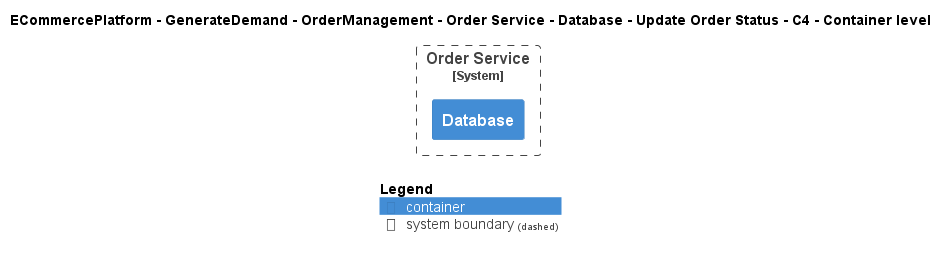

The diagram above was rendered by PlantUML. Its source (embedded in the PNG):
@startuml
!include ..\..\..\..\..\..\..\..\..\.c4s\C4_Container.puml

AddElementTag("c4interflow:lifecycle:new", $bgColor=green, $fontColor=#ffffff, $borderColor=green, $shadowing="False")
AddElementTag("c4interflow:lifecycle:changed", $bgColor=orange, $fontColor=#ffffff, $borderColor=orange, $shadowing="False")
AddElementTag("c4interflow:lifecycle:removed", $bgColor=red, $fontColor=#ffffff, $borderColor=red, $shadowing="False")

AddRelTag("c4interflow:lifecycle:new", $textColor=green, $lineColor=green)
AddRelTag("c4interflow:lifecycle:changed", $textColor=orange, $lineColor=orange)
AddRelTag("c4interflow:lifecycle:removed", $textColor=red, $lineColor=red)

SHOW_PERSON_PORTRAIT()
LAYOUT_TOP_DOWN()

skinparam linetype polyline

title ECommercePlatform - GenerateDemand - OrderManagement - Order Service - Database - Update Order Status - C4 - Container level


System_Boundary(ECommercePlatform.GenerateDemand.OrderManagement.SoftwareSystems.OrderService, "Order Service") {
    Container(ECommercePlatform.GenerateDemand.OrderManagement.SoftwareSystems.OrderService.Containers.Database, "Database", "", "")
}



SHOW_LEGEND()
@enduml